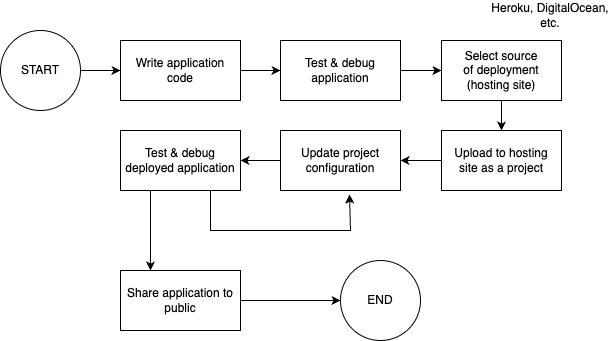

The diagram above was exported from draw.io. Its source (the exported page's mxGraphModel, read from the mxfile embedded in the PNG):
<mxGraphModel dx="1055" dy="762" grid="1" gridSize="10" guides="1" tooltips="1" connect="1" arrows="1" fold="1" page="1" pageScale="1" pageWidth="850" pageHeight="1100" math="0" shadow="0">
  <root>
    <mxCell id="0" />
    <mxCell id="1" parent="0" />
    <mxCell id="wS3uXoVymLkC3i4pp-AH-12" value="" style="edgeStyle=orthogonalEdgeStyle;rounded=0;orthogonalLoop=1;jettySize=auto;html=1;" parent="1" source="wS3uXoVymLkC3i4pp-AH-1" target="wS3uXoVymLkC3i4pp-AH-2" edge="1">
      <mxGeometry relative="1" as="geometry" />
    </mxCell>
    <mxCell id="wS3uXoVymLkC3i4pp-AH-1" value="START" style="ellipse;whiteSpace=wrap;html=1;aspect=fixed;" parent="1" vertex="1">
      <mxGeometry x="90" y="400" width="80" height="80" as="geometry" />
    </mxCell>
    <mxCell id="wS3uXoVymLkC3i4pp-AH-13" value="" style="edgeStyle=orthogonalEdgeStyle;rounded=0;orthogonalLoop=1;jettySize=auto;html=1;" parent="1" source="wS3uXoVymLkC3i4pp-AH-2" target="wS3uXoVymLkC3i4pp-AH-3" edge="1">
      <mxGeometry relative="1" as="geometry" />
    </mxCell>
    <mxCell id="wS3uXoVymLkC3i4pp-AH-2" value="Write application&lt;div&gt;code&lt;/div&gt;" style="rounded=0;whiteSpace=wrap;html=1;" parent="1" vertex="1">
      <mxGeometry x="210" y="410" width="120" height="60" as="geometry" />
    </mxCell>
    <mxCell id="wS3uXoVymLkC3i4pp-AH-14" value="" style="edgeStyle=orthogonalEdgeStyle;rounded=0;orthogonalLoop=1;jettySize=auto;html=1;" parent="1" source="wS3uXoVymLkC3i4pp-AH-3" target="wS3uXoVymLkC3i4pp-AH-4" edge="1">
      <mxGeometry relative="1" as="geometry" />
    </mxCell>
    <mxCell id="wS3uXoVymLkC3i4pp-AH-3" value="Test &amp;amp; debug&lt;div&gt;application&lt;/div&gt;" style="rounded=0;whiteSpace=wrap;html=1;" parent="1" vertex="1">
      <mxGeometry x="370" y="410" width="120" height="60" as="geometry" />
    </mxCell>
    <mxCell id="wS3uXoVymLkC3i4pp-AH-15" value="" style="edgeStyle=orthogonalEdgeStyle;rounded=0;orthogonalLoop=1;jettySize=auto;html=1;" parent="1" source="wS3uXoVymLkC3i4pp-AH-4" target="wS3uXoVymLkC3i4pp-AH-7" edge="1">
      <mxGeometry relative="1" as="geometry" />
    </mxCell>
    <mxCell id="wS3uXoVymLkC3i4pp-AH-4" value="Select source&lt;div&gt;of deployment (hosting site)&lt;/div&gt;" style="rounded=0;whiteSpace=wrap;html=1;" parent="1" vertex="1">
      <mxGeometry x="531" y="410" width="120" height="60" as="geometry" />
    </mxCell>
    <mxCell id="wS3uXoVymLkC3i4pp-AH-6" value="Heroku, DigitalOcean, etc." style="text;html=1;align=center;verticalAlign=middle;whiteSpace=wrap;rounded=0;" parent="1" vertex="1">
      <mxGeometry x="580" y="370" width="120" height="30" as="geometry" />
    </mxCell>
    <mxCell id="wS3uXoVymLkC3i4pp-AH-16" value="" style="edgeStyle=orthogonalEdgeStyle;rounded=0;orthogonalLoop=1;jettySize=auto;html=1;" parent="1" source="wS3uXoVymLkC3i4pp-AH-7" target="wS3uXoVymLkC3i4pp-AH-8" edge="1">
      <mxGeometry relative="1" as="geometry" />
    </mxCell>
    <mxCell id="wS3uXoVymLkC3i4pp-AH-7" value="Upload to hosting&lt;div&gt;site as a project&lt;/div&gt;" style="rounded=0;whiteSpace=wrap;html=1;" parent="1" vertex="1">
      <mxGeometry x="531" y="500" width="120" height="60" as="geometry" />
    </mxCell>
    <mxCell id="wS3uXoVymLkC3i4pp-AH-17" value="" style="edgeStyle=orthogonalEdgeStyle;rounded=0;orthogonalLoop=1;jettySize=auto;html=1;" parent="1" source="wS3uXoVymLkC3i4pp-AH-8" target="wS3uXoVymLkC3i4pp-AH-9" edge="1">
      <mxGeometry relative="1" as="geometry" />
    </mxCell>
    <mxCell id="wS3uXoVymLkC3i4pp-AH-8" value="Update project configuration" style="rounded=0;whiteSpace=wrap;html=1;" parent="1" vertex="1">
      <mxGeometry x="370" y="500" width="120" height="60" as="geometry" />
    </mxCell>
    <mxCell id="wS3uXoVymLkC3i4pp-AH-9" value="Test &amp;amp; debug&lt;div&gt;deployed application&lt;/div&gt;" style="rounded=0;whiteSpace=wrap;html=1;" parent="1" vertex="1">
      <mxGeometry x="210" y="500" width="120" height="60" as="geometry" />
    </mxCell>
    <mxCell id="wS3uXoVymLkC3i4pp-AH-19" value="" style="endArrow=classic;html=1;rounded=0;exitX=0.75;exitY=1;exitDx=0;exitDy=0;" parent="1" source="wS3uXoVymLkC3i4pp-AH-9" edge="1">
      <mxGeometry width="50" height="50" relative="1" as="geometry">
        <mxPoint x="310" y="650" as="sourcePoint" />
        <mxPoint x="439" y="564" as="targetPoint" />
        <Array as="points">
          <mxPoint x="300" y="600" />
          <mxPoint x="440" y="600" />
        </Array>
      </mxGeometry>
    </mxCell>
    <mxCell id="wS3uXoVymLkC3i4pp-AH-20" value="" style="endArrow=classic;html=1;rounded=0;exitX=0.25;exitY=1;exitDx=0;exitDy=0;" parent="1" source="wS3uXoVymLkC3i4pp-AH-9" edge="1">
      <mxGeometry width="50" height="50" relative="1" as="geometry">
        <mxPoint x="230" y="660" as="sourcePoint" />
        <mxPoint x="240" y="640" as="targetPoint" />
      </mxGeometry>
    </mxCell>
    <mxCell id="wS3uXoVymLkC3i4pp-AH-23" value="" style="edgeStyle=orthogonalEdgeStyle;rounded=0;orthogonalLoop=1;jettySize=auto;html=1;" parent="1" source="wS3uXoVymLkC3i4pp-AH-21" target="wS3uXoVymLkC3i4pp-AH-22" edge="1">
      <mxGeometry relative="1" as="geometry" />
    </mxCell>
    <mxCell id="wS3uXoVymLkC3i4pp-AH-21" value="Share application to public" style="rounded=0;whiteSpace=wrap;html=1;" parent="1" vertex="1">
      <mxGeometry x="210" y="640" width="120" height="60" as="geometry" />
    </mxCell>
    <mxCell id="wS3uXoVymLkC3i4pp-AH-22" value="END" style="ellipse;whiteSpace=wrap;html=1;rounded=0;" parent="1" vertex="1">
      <mxGeometry x="430" y="630" width="80" height="80" as="geometry" />
    </mxCell>
  </root>
</mxGraphModel>